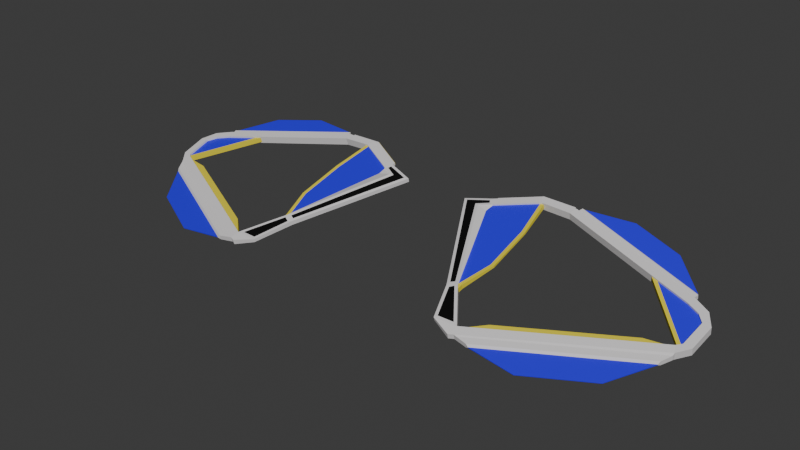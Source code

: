 # Source: wings_stella.blend  (saved by Blender 4.2.66; exported with 4.5.12 LTS)
import bpy
from mathutils import Matrix  # noqa: F401  (used for matrix-valued properties, if any)

bpy.ops.wm.read_factory_settings(use_empty=True)
scene = bpy.context.scene
scene.name = 'c_claidheamohmor'

# ---- collections
col_collection = bpy.data.collections.new('Collection'); scene.collection.children.link(col_collection)
col_stella_wings = bpy.data.collections.new('stella_wings'); scene.collection.children.link(col_stella_wings)

# ---- materials (node trees are filled in below, after node groups)
mat_glow_inner_001 = bpy.data.materials.new('glow_inner.001')
mat_glow_inner_001.diffuse_color = (0.7235, 0.7027, 0.7085, 1.0)
mat_blue_001 = bpy.data.materials.new('blue.001')
mat_c_frying_pan_gold_001 = bpy.data.materials.new('c_frying_pan_gold.001')
mat_black_001 = bpy.data.materials.new('black.001')

# ---- material node trees
mat_blue_001.use_nodes = True; mat_blue_001.node_tree.nodes.clear()
_N = mat_blue_001.node_tree.nodes; _L = mat_blue_001.node_tree.links
n0 = _N.new('ShaderNodeBsdfPrincipled'); n0.name = 'Principled BSDF'; n0.location = (10, 300)
n0.inputs[0].default_value = (0.02518, 0.01153, 0.8001, 1.0)
n1 = _N.new('ShaderNodeOutputMaterial'); n1.name = 'Material Output'; n1.location = (300, 300)
_L.new(n0.outputs[0], n1.inputs[0])
n1.is_active_output = True
mat_c_frying_pan_gold_001.use_nodes = True; mat_c_frying_pan_gold_001.node_tree.nodes.clear()
_N = mat_c_frying_pan_gold_001.node_tree.nodes; _L = mat_c_frying_pan_gold_001.node_tree.links
n0 = _N.new('ShaderNodeBsdfPrincipled'); n0.name = 'Principled BSDF'; n0.location = (10, 300)
n0.inputs[0].default_value = (0.8, 0.6731, 0.03978, 1.0)
n1 = _N.new('ShaderNodeOutputMaterial'); n1.name = 'Material Output'; n1.location = (300, 300)
_L.new(n0.outputs[0], n1.inputs[0])
n1.is_active_output = True
mat_black_001.use_nodes = True; mat_black_001.node_tree.nodes.clear()
_N = mat_black_001.node_tree.nodes; _L = mat_black_001.node_tree.links
n0 = _N.new('ShaderNodeBsdfPrincipled'); n0.name = 'Principled BSDF'; n0.location = (10, 300)
n0.inputs[0].default_value = (0.0, 0.0, 0.0, 1.0)
n1 = _N.new('ShaderNodeOutputMaterial'); n1.name = 'Material Output'; n1.location = (300, 300)
_L.new(n0.outputs[0], n1.inputs[0])
n1.is_active_output = True

# ---- world
world_world = bpy.data.worlds.new('World'); scene.world = world_world
world_world.use_nodes = True; world_world.node_tree.nodes.clear()
_N = world_world.node_tree.nodes; _L = world_world.node_tree.links
n0 = _N.new('ShaderNodeOutputWorld'); n0.name = 'World Output'; n0.location = (300, 300)
n1 = _N.new('ShaderNodeBackground'); n1.name = 'Background'; n1.location = (10, 300)
n1.inputs[0].default_value = (0.05088, 0.05088, 0.05088, 1.0)
_L.new(n1.outputs[0], n0.inputs[0])
n0.is_active_output = True
world_world.color = (0.05088, 0.05088, 0.05088)
world_world.use_sun_shadow = False
world_world.sun_shadow_jitter_overblur = 0.0

# ---- meshes
me_sbxo2014_medic_wintergarb_coat_001 = bpy.data.meshes.new('sbxo2014_medic_wintergarb_coat.001')
me_sbxo2014_medic_wintergarb_coat_001.from_pydata([(-16.49, 61.29, -18.15), (-16.46, 61.06, -17.26), (-21.88, 54.87, -19.15), (-21.81, 55.19, -20.33), (-19.14, 54.63, -19.03), (-19.15, 54.82, -19.76), (-19.41, 67.28, -16.21), (-19.4, 67.19, -15.87), (-52.22, 68.67, -18.98), (-52.32, 68.31, -17.67), (-50.64, 66.07, -18.4), (-50.57, 66.31, -19.27), (-50.17, 68.12, -18.73), (-50.23, 67.89, -17.87), (-22.33, 53.0, -20.82), (-22.39, 52.75, -19.94), (-47.67, 75.56, -16.35), (-47.75, 75.29, -15.38), (-47.91, 76.79, -15.26), (-47.85, 77.0, -16.04), (-50.99, 75.64, -16.94), (-51.09, 75.28, -15.64), (-49.98, 74.41, -16.16), (-49.94, 74.58, -16.79), (-51.16, 73.3, -17.24), (-51.21, 73.12, -16.61), (-52.69, 72.95, -16.41), (-52.59, 73.31, -17.71), (-50.67, 68.29, -17.79), (-50.6, 68.53, -18.65), (-23.71, 53.3, -20.84), (-23.77, 53.05, -19.97), (-10.52, 79.61, -13.68), (-10.48, 79.26, -12.35), (-11.42, 78.66, -12.8), (-11.44, 78.86, -13.53), (-19.23, 75.68, -13.96), (-19.22, 75.59, -13.61), (-17.74, 83.5, -11.48), (-17.78, 83.62, -11.93), (-24.24, 83.81, -12.34), (-24.3, 83.59, -11.57), (-23.61, 82.24, -11.6), (-23.51, 82.61, -12.91), (-50.61, 66.77, -19.38), (-50.71, 66.4, -18.08), (-23.16, 53.4, -20.78), (-23.22, 53.15, -19.89), (-49.55, 64.09, -19.26), (-49.73, 64.43, -18.84), (-49.67, 64.64, -19.61), (-49.54, 64.13, -19.41), (-25.6, 52.98, -21.02), (-26.06, 52.76, -20.78), (-26.07, 52.71, -20.63), (-25.66, 52.77, -20.24), (-45.01, 57.44, -20.8), (-45.0, 57.46, -20.87), (-34.21, 52.23, -21.5), (-34.22, 52.21, -21.43), (-49.67, 67.77, -18.65), (-49.72, 67.6, -18.05), (-50.86, 68.82, -17.78), (-50.81, 68.99, -18.42), (-40.75, 77.63, -15.36), (-40.82, 77.39, -14.51), (-41.26, 77.79, -14.43), (-41.19, 78.03, -15.28), (-45.53, 72.64, -16.19), (-35.68, 78.76, -13.49), (-42.02, 77.02, -14.82), (-45.46, 72.87, -17.05), (-41.97, 77.2, -15.46), (-35.58, 79.13, -14.8), (-50.01, 74.31, -15.82), (-51.24, 73.03, -16.27), (-50.76, 68.75, -18.84), (-51.14, 73.39, -17.58), (-49.91, 74.68, -17.13), (-50.86, 68.39, -17.53), (-47.65, 75.65, -16.69), (-47.72, 75.38, -15.71), (-41.71, 77.02, -14.43), (-41.61, 77.39, -15.74), (-45.41, 73.22, -16.8), (-46.98, 71.46, -16.75), (-46.93, 71.64, -17.38), (-48.16, 70.35, -17.83), (-48.21, 70.18, -17.2), (-50.89, 68.11, -17.99), (-50.85, 68.28, -18.63), (-42.03, 76.39, -15.02), (-41.98, 76.56, -15.66), (-45.46, 73.04, -16.16), (-5.99, 78.67, -13.71), (-6.687, 78.18, -12.99), (-9.321, 77.53, -12.85), (-11.32, 77.32, -14.04), (-17.21, 61.68, -18.23), (-17.17, 61.37, -17.05), (-10.74, 78.8, -12.53), (-18.43, 82.13, -11.36), (-10.77, 79.13, -13.74), (-18.47, 82.48, -12.67), (-9.36, 77.88, -14.17), (-11.29, 77.08, -13.14), (-17.74, 61.65, -17.99), (-17.72, 61.46, -17.25), (-18.17, 82.07, -11.69), (-18.19, 82.27, -12.43), (-20.05, 67.26, -16.2), (-20.04, 67.17, -15.86), (-19.87, 75.65, -13.94), (-19.86, 75.56, -13.6), (-18.38, 61.63, -17.98), (-18.35, 61.43, -17.24), (-18.81, 82.05, -11.68), (-18.83, 82.24, -12.41), (-18.18, 82.31, -11.63), (-18.2, 82.51, -12.36), (-18.82, 82.28, -11.62), (-18.84, 82.48, -12.35), (-17.7, 60.62, -18.27), (-17.68, 60.42, -17.53), (-18.34, 60.59, -18.25), (-18.32, 60.39, -17.52), (-16.89, 60.21, -17.57), (-17.68, 60.51, -17.22), (-11.41, 78.59, -12.51), (-11.13, 80.16, -12.56), (-8.667, 77.77, -12.91), (-5.97, 78.49, -13.05), (-17.72, 60.84, -18.42), (-16.9, 60.42, -18.42), (-11.14, 80.28, -13.01), (-11.45, 78.94, -13.82), (-8.703, 78.06, -14.03), (-6.71, 78.41, -13.89), (-48.09, 77.0, -16.34), (-48.19, 76.64, -15.04), (-23.54, 83.83, -12.12), (-23.58, 83.7, -11.67), (-33.31, 85.93, -11.73), (-33.3, 85.97, -11.84), (-42.18, 83.41, -13.23), (-42.19, 83.38, -13.12), (-48.19, 77.65, -15.04), (-48.01, 78.03, -15.19), (-47.99, 78.11, -15.47), (-48.13, 77.87, -15.82), (-24.52, 84.67, -12.12), (-24.86, 84.77, -11.86), (-24.88, 84.69, -11.57), (-24.58, 84.46, -11.35), (-23.11, 54.71, -19.6), (-17.84, 61.12, -17.03), (-16.26, 60.44, -17.5), (-18.81, 54.13, -19.19), (-23.06, 54.88, -20.2), (-17.88, 61.47, -18.34), (-16.28, 60.64, -18.25), (-18.83, 54.29, -19.79), (-46.59, 66.28, -18.83), (-43.19, 64.63, -19.03), (-39.78, 62.97, -19.23), (-36.37, 61.32, -19.43), (-32.96, 59.67, -19.62), (-29.55, 58.02, -19.82), (-26.14, 56.37, -20.02), (-26.18, 56.2, -19.42), (-29.59, 57.85, -19.23), (-33.0, 59.5, -19.03), (-36.41, 61.16, -18.83), (-39.82, 62.81, -18.63), (-43.23, 64.46, -18.43), (-46.64, 66.11, -18.23), (-22.7, 54.81, -20.58), (-22.8, 54.45, -19.27), (-46.67, 66.01, -17.88), (-50.08, 67.66, -17.68), (-49.98, 68.03, -18.98), (-26.11, 56.47, -20.38), (-46.57, 66.38, -19.18), (-43.16, 64.72, -19.38), (-39.75, 63.07, -19.58), (-36.34, 61.42, -19.78), (-32.93, 59.77, -19.98), (-29.52, 58.12, -20.18), (-26.21, 56.1, -19.07), (-29.62, 57.75, -18.87), (-33.03, 59.41, -18.67), (-36.44, 61.06, -18.47), (-39.85, 62.71, -18.27), (-43.26, 64.36, -18.07), (-45.49, 66.98, -18.46), (-45.52, 66.86, -18.03), (-26.27, 57.53, -19.15), (-26.24, 57.65, -19.58), (-43.26, 65.9, -18.59), (-40.8, 64.7, -18.73), (-38.33, 63.51, -18.88), (-35.86, 62.31, -19.02), (-33.4, 61.12, -19.17), (-30.93, 59.92, -19.31), (-28.46, 58.73, -19.45), (-28.5, 58.61, -19.02), (-30.96, 59.8, -18.88), (-33.43, 61.0, -18.73), (-35.9, 62.19, -18.59), (-38.36, 63.39, -18.45), (-40.83, 64.58, -18.3), (-43.3, 65.78, -18.16), (-10.72, 79.84, -12.2), (-17.74, 83.39, -11.04), (-17.78, 83.74, -12.36), (-10.76, 80.19, -13.51), (-23.96, 83.96, -12.57), (-24.05, 83.6, -11.26), (-9.554, 79.68, -13.07), (-8.347, 79.17, -12.62), (-17.65, 84.31, -11.38), (-17.56, 84.18, -11.3), (-17.45, 84.26, -11.4), (-17.67, 84.37, -11.63), (-17.47, 84.32, -11.64), (-17.6, 84.3, -11.76), (-11.02, 81.01, -12.45), (-10.95, 80.83, -12.39), (-11.03, 81.07, -12.7), (-10.96, 80.95, -12.84), (-23.24, 84.57, -11.82), (-23.36, 84.5, -11.95), (-23.39, 84.37, -11.5), (-23.25, 84.5, -11.57)], [], [(160, 156, 157, 161), (155, 159, 176, 177), (161, 157, 15, 14), (176, 46, 44, 180, 182, 183, 184, 185, 186, 187, 181), (132, 133, 5, 3), (11, 30, 52, 50), (157, 177, 47, 15), (47, 177, 188, 189, 190, 191, 192, 193, 178, 179, 45), (180, 44, 8, 76), (15, 47, 46, 14), (126, 127, 2, 4), (61, 175, 211, 195), (176, 161, 14, 46), (213, 101, 128, 212), (38, 129, 227, 221), (217, 42, 101, 213), (134, 39, 225, 229), (21, 74, 17, 139), (26, 75, 74, 21), (27, 26, 21, 20), (72, 70, 91, 92), (8, 9, 26, 27), (24, 23, 86, 87), (77, 27, 20, 78), (76, 8, 27, 77), (29, 28, 66, 67), (9, 79, 75, 26), (45, 179, 79, 9), (44, 45, 9, 8), (80, 138, 216, 43, 73, 83), (43, 216, 214, 103), (78, 20, 138, 80), (42, 43, 103, 101), (103, 214, 215, 135), (139, 17, 82, 69, 42, 217), (41, 40, 150, 153), (23, 16, 84, 86), (20, 21, 139, 138), (16, 72, 92, 84), (11, 10, 45, 44), (30, 11, 44, 46), (10, 31, 47, 45), (31, 30, 46, 47), (31, 10, 49, 55), (48, 51, 57, 56), (30, 31, 55, 52), (51, 48, 49, 50), (50, 52, 53, 51), (55, 49, 48, 54), (52, 55, 54, 53), (10, 11, 50, 49), (58, 59, 56, 57), (51, 53, 58, 57), (53, 54, 59, 58), (54, 48, 56, 59), (53, 54, 48, 51), (12, 13, 179, 180), (13, 28, 79, 179), (28, 29, 76, 79), (29, 12, 180, 76), (65, 64, 67, 66), (13, 12, 71, 68), (12, 29, 67, 64, 71), (28, 13, 68, 65, 66), (82, 83, 73, 69), (69, 73, 43, 42), (68, 71, 64, 65), (25, 22, 74, 75), (24, 63, 76, 77), (23, 24, 77, 78), (62, 25, 75, 79), (63, 62, 79, 76), (16, 23, 78, 80), (22, 81, 17, 74), (81, 70, 82, 17), (72, 16, 80, 83), (70, 72, 83, 82), (88, 87, 86, 85), (89, 90, 87, 88), (93, 84, 92, 91), (85, 86, 84, 93), (81, 22, 85, 93), (25, 62, 89, 88), (22, 25, 88, 85), (70, 81, 93, 91), (62, 63, 90, 89), (63, 24, 87, 90), (63, 24, 25, 62), (22, 25, 24, 23), (16, 81, 22, 23), (72, 70, 81, 16), (33, 100, 130, 95), (215, 218, 219, 131, 94), (102, 32, 137, 136), (95, 130, 99, 1), (155, 159, 160, 156), (94, 131, 156, 160), (97, 106, 6, 36, 109, 35), (136, 137, 0, 98), (107, 106, 159, 155), (108, 34, 128, 101), (35, 109, 103, 135), (109, 108, 101, 103), (97, 35, 135, 104), (34, 105, 96, 128), (106, 97, 104, 159), (105, 107, 155, 96), (36, 6, 110, 112), (116, 108, 118, 120), (105, 34, 108, 37, 7, 107), (7, 37, 113, 111), (107, 105, 97, 106), (35, 97, 105, 34), (34, 108, 109, 35), (111, 110, 114, 115), (112, 113, 116, 117), (111, 113, 112, 110), (37, 108, 116, 113), (107, 7, 111, 115), (109, 36, 112, 117), (115, 114, 124, 125), (6, 106, 114, 110), (118, 119, 121, 120), (108, 109, 119, 118), (117, 116, 120, 121), (109, 117, 121, 119), (122, 123, 125, 124), (107, 115, 125, 123), (106, 107, 123, 122), (114, 106, 122, 124), (106, 6, 7, 107), (7, 6, 36, 37), (36, 109, 108, 37), (1, 99, 155, 156), (100, 33, 212, 128), (130, 100, 128, 96), (33, 95, 131, 219, 212), (99, 130, 96, 155), (95, 1, 156, 131), (98, 0, 160, 159), (32, 102, 135, 215), (102, 136, 104, 135), (137, 32, 215, 94), (0, 137, 94, 160), (136, 98, 159, 104), (18, 19, 138, 139), (40, 41, 217, 216), (41, 18, 139, 217), (19, 40, 216, 138), (18, 41, 153, 146), (144, 145, 142, 143), (40, 19, 149, 150), (151, 148, 144, 143), (149, 146, 147, 148), (151, 152, 153, 150), (146, 153, 152, 147), (150, 149, 148, 151), (19, 18, 146, 149), (147, 152, 142, 145), (152, 151, 143, 142), (148, 147, 145, 144), (152, 151, 148, 147), (2, 127, 155, 177), (126, 4, 157, 156), (4, 2, 177, 157), (127, 126, 156, 155), (132, 3, 176, 159), (133, 132, 159, 160), (5, 133, 160, 161), (3, 5, 161, 176), (166, 165, 201, 202), (173, 172, 208, 209), (154, 158, 197, 196), (165, 164, 200, 201), (172, 171, 207, 208), (164, 163, 199, 200), (171, 170, 206, 207), (158, 154, 177, 176), (175, 61, 179, 178), (61, 60, 180, 179), (168, 158, 176, 181), (60, 162, 182, 180), (162, 163, 183, 182), (163, 164, 184, 183), (164, 165, 185, 184), (165, 166, 186, 185), (166, 167, 187, 186), (167, 168, 181, 187), (154, 169, 188, 177), (169, 170, 189, 188), (170, 171, 190, 189), (171, 172, 191, 190), (172, 173, 192, 191), (173, 174, 193, 192), (174, 175, 178, 193), (196, 197, 204, 205), (205, 204, 203, 206), (206, 203, 202, 207), (207, 202, 201, 208), (208, 201, 200, 209), (209, 200, 199, 210), (210, 199, 198, 211), (211, 198, 194, 195), (174, 173, 209, 210), (167, 166, 202, 203), (60, 61, 195, 194), (175, 174, 210, 211), (168, 167, 203, 204), (158, 168, 204, 197), (169, 154, 196, 205), (162, 60, 194, 198), (170, 169, 205, 206), (163, 162, 198, 199), (129, 38, 213, 212), (39, 134, 215, 214), (134, 129, 212, 215), (141, 140, 216, 217), (140, 39, 214, 216), (38, 141, 217, 213), (141, 38, 221, 232), (224, 222, 226, 228), (39, 140, 231, 225), (129, 134, 229, 227), (140, 141, 232, 231), (220, 221, 222), (223, 224, 225), (223, 220, 222, 224), (226, 222, 221, 227), (224, 228, 229, 225), (228, 226, 227, 229), (231, 232, 233, 230), (230, 223, 225, 231), (232, 221, 220, 233), (230, 233, 220, 223), (219, 218, 212), (212, 218, 215)])
me_sbxo2014_medic_wintergarb_coat_001.polygons.foreach_set('material_index', [0, 0, 0, 0, 3, 0, 0, 0, 0, 0, 3, 2, 0, 0, 0, 0, 0, 0, 0, 0, 1, 0, 1, 0, 0, 2, 0, 0, 0, 0, 0, 0, 0, 0, 0, 0, 1, 0, 1, 0, 0, 0, 0, 0, 1, 0, 0, 0, 0, 0, 0, 1, 1, 1, 1, 2, 0, 0, 0, 0, 2, 2, 2, 2, 0, 0, 2, 0, 0, 0, 0, 0, 0, 0, 0, 0, 0, 1, 1, 1, 1, 1, 1, 1, 1, 1, 1, 2, 2, 2, 2, 3, 0, 3, 3, 0, 0, 1, 3, 0, 0, 0, 0, 0, 0, 0, 0, 2, 2, 1, 2, 2, 2, 2, 2, 2, 2, 2, 2, 2, 2, 2, 2, 2, 2, 2, 2, 2, 2, 2, 2, 2, 2, 0, 0, 0, 0, 0, 0, 0, 0, 0, 0, 0, 0, 0, 3, 0, 0, 0, 1, 0, 1, 0, 0, 0, 0, 0, 1, 1, 1, 2, 0, 0, 0, 0, 0, 0, 0, 0, 2, 2, 2, 2, 2, 2, 2, 0, 0, 0, 0, 0, 0, 0, 0, 0, 0, 0, 0, 0, 0, 0, 0, 0, 0, 2, 2, 2, 2, 2, 2, 2, 2, 2, 2, 2, 2, 2, 2, 2, 2, 2, 2, 3, 3, 3, 3, 3, 3, 0, 2, 0, 0, 0, 2, 2, 2, 2, 2, 2, 2, 2, 2, 2, 0, 3])
_uv = me_sbxo2014_medic_wintergarb_coat_001.uv_layers.new(name='Float2')
_uv.uv.foreach_set('vector', [-1.03, 1.185, -0.9365, 1.203, -1.104, 1.878, -1.179, 1.863, -0.8893, -0.4677, -1.054, -0.4371, -1.313, -1.261, -1.152, -1.303, -1.27, 2.262, -1.194, 2.276, -1.328, 2.646, -1.438, 2.617, -2.196, 1.455, -2.251, 1.626, -5.68, 0.02486, -5.6, -0.1345, -5.175, 0.06419, -4.749, 0.2629, -4.324, 0.4616, -3.898, 0.6603, -3.473, 0.859, -3.047, 1.058, -2.622, 1.256, -1.532, 0.8036, -1.45, 0.841, -1.715, 1.442, -2.008, 1.43, -0.3623, 3.487, -8.72, 2.55, -7.925, 2.54, -0.4328, 3.381, 2.757, 1.565, 3.168, 1.513, 3.21, 1.681, 3.124, 1.733, 3.272, 1.692, 3.217, 1.521, 3.642, 1.323, 4.068, 1.124, 4.493, 0.9252, 4.919, 0.7265, 5.345, 0.5278, 5.77, 0.3291, 6.196, 0.1304, 6.621, -0.06826, 6.7, 0.0911, -5.6, -0.1345, -5.68, 0.02486, -5.88, -0.2097, -5.698, -0.2234, -9.562, 1.829, -9.252, 1.886, -9.937, 1.963, -10.25, 1.907, 2.46, 0.9014, 2.538, 0.865, 3.026, 1.493, 2.729, 1.502, -0.9898, -1.873, -1.024, -1.873, -1.056, -1.873, -1.031, -1.873, -2.146, 1.446, -1.742, 1.499, -2.101, 1.666, -2.186, 1.614, 2.555, -2.111, 2.641, -1.955, 1.764, -1.506, 1.679, -1.662, 19.48, 4.973, 19.39, 5.263, 19.38, 5.258, 19.47, 4.967, 3.242, -2.112, 3.198, -1.946, 2.631, -1.955, 2.551, -2.113, 19.03, 5.3, 19.12, 5.008, 19.11, 5.002, 19.02, 5.294, 6.747, -1.02, 6.612, -0.9015, 6.329, -1.029, 6.384, -1.198, 6.947, -0.724, 6.765, -0.7378, 6.612, -0.9015, 6.747, -1.02, 6.721, 4.021, 7.673, 3.899, 8.698, 3.929, 7.746, 4.051, -0.3623, -1.873, -0.2829, -1.873, -0.2824, -1.873, -0.3618, -1.873, 1.852, 3.855, 2.798, 3.73, 4.68, 3.798, 3.735, 3.924, -0.6472, -1.873, -0.5941, -1.873, -0.5998, -1.873, -0.653, -1.873, -5.744, -0.804, -5.926, -0.7902, -5.726, -1.086, -5.591, -0.9677, -5.698, -0.2234, -5.88, -0.2097, -5.926, -0.7903, -5.744, -0.8041, -1.156, -1.873, -1.048, -1.873, -1.048, -1.873, -1.156, -1.873, 6.901, -0.1434, 6.719, -0.1572, 6.765, -0.7378, 6.947, -0.724, 6.7, 0.0911, 6.621, -0.06825, 6.719, -0.1572, 6.901, -0.1434, -0.9372, 3.482, 0.03261, 3.358, 0.964, 3.438, -0.005813, 3.561, -5.308, -1.095, -5.364, -1.264, -2.348, -2.194, -2.293, -2.025, -3.8, -1.56, -4.554, -1.328, -2.18, -2.01, -2.223, -2.176, -1.55, -2.175, -1.63, -2.018, -5.591, -0.9677, -5.726, -1.086, -5.364, -1.264, -5.308, -1.095, 0.1545, -1.873, -0.01012, -1.873, -0.01881, -1.873, 0.1451, -1.873, -1.646, -2.02, -1.56, -2.176, -0.6837, -1.726, -0.7694, -1.57, 6.384, -1.198, 6.329, -1.029, 5.575, -1.261, 4.821, -1.494, 3.313, -1.959, 3.368, -2.128, 17.53, 4.612, 16.94, 4.681, 16.94, 4.681, 17.53, 4.612, -0.5092, -1.873, -0.4609, -1.873, -0.4404, -1.873, -0.481, -1.873, 9.524, 4.123, 10.5, 4.005, 11.39, 4.059, 10.41, 4.177, -0.4553, -1.873, -0.3623, -1.873, -0.3656, -1.873, -0.4329, -1.873, -0.3623, 3.487, 0.2637, 3.389, 0.4872, 3.371, -0.4575, 3.519, -8.72, 2.55, -0.3623, 3.487, -0.4575, 3.519, -8.958, 2.554, 0.2637, 3.389, -8.099, 2.45, -8.112, 2.417, 0.4872, 3.371, -8.099, 2.45, -8.72, 2.55, -8.811, 2.542, -8.174, 2.439, -8.099, 2.45, 0.2637, 3.389, -0.5337, 3.397, -8.026, 2.556, -0.2824, 3.397, -0.3905, 3.414, -0.6303, 3.38, -0.5807, 3.372, -8.72, 2.55, -8.099, 2.45, -7.984, 2.471, -8.542, 2.561, -0.3905, 3.414, -0.2824, 3.397, -0.01395, 3.367, -0.575, 3.454, -0.4284, 3.381, -7.921, 2.54, -7.726, 2.533, -0.4154, 3.354, -8.03, 2.557, -0.5381, 3.398, -0.7336, 3.404, -8.043, 2.584, -8.443, 2.572, -7.886, 2.482, -8.069, 2.523, -8.176, 2.541, 0.2637, 3.389, -0.3623, 3.487, -0.4763, 3.466, 0.08477, 3.378, -5.933, 2.784, -5.884, 2.776, -2.526, 3.153, -2.575, 3.161, -0.4154, 3.354, -7.726, 2.533, -5.085, 2.649, -1.725, 3.027, -8.176, 2.541, -8.069, 2.523, -7.828, 2.558, -7.878, 2.566, -8.043, 2.584, -0.7336, 3.404, -3.376, 3.288, -6.732, 2.912, 0.0, 0.0, 0.0, 0.0, 0.0, 0.0, 0.0, 0.0, -1.167, -1.873, -1.06, -1.873, -1.036, -1.873, -1.201, -1.873, -1.06, -1.873, -1.048, -1.873, -1.014, -1.873, -1.036, -1.873, -1.048, -1.873, -1.156, -1.873, -1.18, -1.873, -1.014, -1.873, -1.156, -1.873, -1.167, -1.873, -1.201, -1.873, -1.18, -1.873, -1.06, -1.873, -1.167, -1.873, -1.156, -1.873, -1.048, -1.873, -1.06, -1.873, -1.167, -1.873, -1.167, -1.873, -1.06, -1.873, -1.167, -1.873, -1.156, -1.873, -1.156, -1.873, -1.167, -1.873, -1.167, -1.873, -1.048, -1.873, -1.06, -1.873, -1.06, -1.873, -1.06, -1.873, -1.048, -1.873, -0.2356, -1.873, -0.3987, -1.873, -0.3003, -1.873, -0.1372, -1.873, -0.1372, -1.873, -0.3003, -1.873, -0.1035, -1.873, 0.05965, -1.873, -1.06, -1.873, -1.167, -1.873, -1.167, -1.873, -1.06, -1.873, -0.5684, -1.873, -0.5152, -1.873, -0.4737, -1.873, -0.5268, -1.873, -0.9541, -1.873, -1.106, -1.873, -1.16, -1.873, -0.996, -1.873, -0.5941, -1.873, -0.6472, -1.873, -0.6888, -1.873, -0.6356, -1.873, -1.026, -1.873, -0.8746, -1.873, -0.8327, -1.873, -0.9962, -1.873, -1.106, -1.873, -1.026, -1.873, -0.9962, -1.873, -1.16, -1.873, -0.4609, -1.873, -0.5092, -1.873, -0.551, -1.873, -0.5026, -1.873, -0.43, -1.873, -0.3817, -1.873, -0.3399, -1.873, -0.3883, -1.873, -0.3759, -1.873, -0.2829, -1.873, -0.2356, -1.873, -0.334, -1.873, -0.3623, -1.873, -0.4553, -1.873, -0.4972, -1.873, -0.3987, -1.873, -0.2829, -1.873, -0.3623, -1.873, -0.3987, -1.873, -0.2356, -1.873, -0.5741, -1.873, -0.653, -1.873, -0.5998, -1.873, -0.521, -1.873, -1.061, -1.873, -1.14, -1.873, -1.063, -1.873, -0.9838, -1.873, -0.35, -1.873, -0.4294, -1.873, -0.3739, -1.873, -0.2945, -1.873, -0.4018, -1.873, -0.481, -1.873, -0.4359, -1.873, -0.3566, -1.873, -0.3817, -1.873, -0.43, -1.873, -0.4018, -1.873, -0.3612, -1.873, -0.8746, -1.873, -1.026, -1.873, -1.051, -1.873, -0.9838, -1.873, -0.5152, -1.873, -0.5684, -1.873, -0.5741, -1.873, -0.521, -1.873, -0.2829, -1.873, -0.3759, -1.873, -0.3535, -1.873, -0.2862, -1.873, -1.026, -1.873, -1.106, -1.873, -1.117, -1.873, -1.038, -1.873, -1.106, -1.873, -0.9541, -1.873, -1.063, -1.873, -1.131, -1.873, 0.0, 0.0, 0.0, 0.0, 0.0, 0.0, 0.0, 0.0, 0.0, 0.0, 0.0, 0.0, 0.0, 0.0, 0.0, 0.0, 0.0, 0.0, 0.0, 0.0, 0.0, 0.0, 0.0, 0.0, 0.0, 0.0, 0.0, 0.0, 0.0, 0.0, 0.0, 0.0, 1.653, -1.593, 1.683, -1.533, 1.425, -1.377, 1.235, -1.493, 18.68, 5.352, 19.12, 5.346, 19.57, 5.341, 19.41, 5.436, 18.89, 5.488, -0.6879, -1.598, -0.6581, -1.658, -0.2398, -1.557, -0.4304, -1.442, 1.193, -1.362, 1.425, -1.377, 2.507, 0.5214, 2.41, 0.5701, -0.1115, -1.873, -0.2752, -1.873, -0.2732, -1.873, -0.18, -1.873, 23.03, 6.849, 24.0, 7.02, -226.2, -87.87, -227.1, -87.95, 0.0, 0.0, 0.0, 0.0, 0.0, 0.0, 0.0, 0.0, 0.0, 0.0, 0.0, 0.0, -0.4304, -1.442, -0.198, -1.427, -1.413, 0.5064, -1.512, 0.4569, -0.1541, -1.873, -0.2456, -1.873, -0.2818, -1.873, -0.1181, -1.873, 0.06216, -1.873, -0.09792, -1.873, -0.06184, -1.873, 0.1045, -1.873, -0.1894, -1.873, -0.02931, -1.873, -0.05911, -1.873, -0.2255, -1.873, -0.02931, -1.873, 0.06216, -1.873, 0.1045, -1.873, -0.05911, -1.873, -0.2875, -1.873, -0.1894, -1.873, -0.2255, -1.873, -0.275, -1.873, -0.09792, -1.873, -0.03285, -1.873, -0.1114, -1.873, -0.06184, -1.873, -0.2456, -1.873, -0.3409, -1.873, -0.275, -1.873, -0.2818, -1.873, -0.04576, -1.873, -0.1541, -1.873, -0.1181, -1.873, -0.1114, -1.873, 0.0, 0.0, 0.0, 0.0, 0.0, 0.0, 0.0, 0.0, 0.0, 0.0, 0.0, 0.0, 0.0, 0.0, 0.0, 0.0, 0.0, 0.0, 0.0, 0.0, 0.0, 0.0, 0.0, 0.0, 0.0, 0.0, 0.0, 0.0, 0.0, 0.0, 0.0, 0.0, 0.0, 0.0, 0.0, 0.0, 0.0, 0.0, 0.0, 0.0, 0.0, 0.0, 0.0, 0.0, 0.0, 0.0, 0.0, 0.0, 0.0, 0.0, 0.0, 0.0, 0.0, 0.0, 0.0, 0.0, 0.0, 0.0, 0.0, 0.0, -0.1768, -1.873, -0.2193, -1.873, -0.2456, -1.873, -0.1541, -1.873, -0.006644, -1.873, 0.03591, -1.873, 0.06216, -1.873, -0.02931, -1.873, -0.1776, -1.873, 0.03506, -1.873, -0.007498, -1.873, -0.2202, -1.873, 0.0, 0.0, 0.0, 0.0, 0.0, 0.0, 0.0, 0.0, 0.0, 0.0, 0.0, 0.0, 0.0, 0.0, 0.0, 0.0, 0.0, 0.0, 0.0, 0.0, 0.0, 0.0, 0.0, 0.0, -0.1541, -1.873, -0.2456, -1.873, -0.2456, -1.873, -0.1541, -1.873, 0.0, 0.0, 0.0, 0.0, 0.0, 0.0, 0.0, 0.0, 0.06216, -1.873, -0.02931, -1.873, -0.0177, -1.873, 0.07377, -1.873, 0.0, 0.0, 0.0, 0.0, 0.0, 0.0, 0.0, 0.0, -0.02931, -1.873, 0.06216, -1.873, 0.06216, -1.873, -0.02931, -1.873, 0.0, 0.0, 0.0, 0.0, 0.0, 0.0, 0.0, 0.0, -0.2456, -1.873, -0.1541, -1.873, -0.1541, -1.873, -0.2456, -1.873, 0.0, 0.0, 0.0, 0.0, 0.0, 0.0, 0.0, 0.0, 0.0, 0.0, 0.0, 0.0, 0.0, 0.0, 0.0, 0.0, 0.0, 0.0, 0.0, 0.0, 0.0, 0.0, 0.0, 0.0, 0.0, 0.0, 0.0, 0.0, 0.0, 0.0, 0.0, 0.0, 0.0, 0.0, 0.0, 0.0, 0.0, 0.0, 0.0, 0.0, 0.0, 0.0, 0.0, 0.0, 0.0, 0.0, 0.0, 0.0, 2.41, 0.5701, 2.507, 0.5214, 2.596, 0.5413, 2.38, 0.6485, 1.683, -1.533, 1.653, -1.593, 1.679, -1.662, 1.764, -1.506, 1.425, -1.377, 1.683, -1.533, 1.764, -1.506, 1.504, -1.372, 1.653, -1.593, 1.235, -1.493, 1.163, -1.543, 1.421, -1.603, 1.679, -1.662, 2.507, 0.5214, 1.425, -1.377, 1.504, -1.372, 2.596, 0.5413, 1.193, -1.362, 2.41, 0.5701, 2.38, 0.6485, 1.107, -1.375, -1.512, 0.4569, -1.413, 0.5064, -1.383, 0.5846, -1.601, 0.4769, -0.6581, -1.658, -0.6879, -1.598, -0.7694, -1.57, -0.6837, -1.726, -0.6879, -1.598, -0.4304, -1.442, -0.5085, -1.436, -0.7694, -1.57, -0.2398, -1.557, -0.6581, -1.658, -0.6837, -1.726, -0.1684, -1.608, -1.413, 0.5064, -0.198, -1.427, -0.1121, -1.44, -1.383, 0.5846, -0.4304, -1.442, -1.512, 0.4569, -1.601, 0.4769, -0.5085, -1.436, 11.55, 4.125, 10.96, 4.194, 10.69, 4.212, 11.68, 4.096, 16.94, 4.681, 17.53, 4.612, 17.8, 4.594, 16.81, 4.71, 17.53, 4.612, 11.55, 4.125, 11.68, 4.096, 17.8, 4.594, 10.96, 4.194, 16.94, 4.681, 16.81, 4.71, 10.69, 4.212, 11.55, 4.125, 17.53, 4.612, 17.53, 4.612, 11.55, 4.125, 13.19, 4.293, 13.28, 4.284, 15.53, 4.467, 15.44, 4.477, 16.94, 4.681, 10.96, 4.194, 10.96, 4.194, 16.94, 4.681, 17.07, 4.654, 11.21, 4.177, 14.29, 4.165, 16.54, 4.348, 10.96, 4.194, 11.55, 4.125, 11.42, 4.152, 11.21, 4.177, 17.07, 4.654, 17.28, 4.629, 17.53, 4.612, 16.94, 4.681, 11.55, 4.125, 17.53, 4.612, 17.28, 4.629, 11.42, 4.152, 16.94, 4.681, 10.96, 4.194, 11.21, 4.177, 17.07, 4.654, 10.96, 4.194, 11.55, 4.125, 11.55, 4.125, 10.96, 4.194, 11.42, 4.152, 17.28, 4.629, 14.11, 4.634, 11.86, 4.451, 17.28, 4.629, 17.07, 4.654, 16.66, 4.575, 16.74, 4.566, 11.21, 4.177, 11.42, 4.152, 12.13, 4.191, 12.05, 4.2, 0.0, 0.0, 0.0, 0.0, 0.0, 0.0, 0.0, 0.0, 3.026, 1.493, 2.538, 0.865, 2.548, 0.8005, 3.128, 1.542, 2.46, 0.9014, 2.729, 1.502, 2.696, 1.554, 2.394, 0.8734, 2.729, 1.502, 3.026, 1.493, 3.128, 1.542, 2.696, 1.554, 2.538, 0.865, 2.46, 0.9014, 2.394, 0.8734, 2.548, 0.8005, -1.532, 0.8036, -2.008, 1.43, -2.108, 1.478, -1.545, 0.739, -1.45, 0.841, -1.532, 0.8036, -1.545, 0.739, -1.383, 0.8128, -1.715, 1.442, -1.45, 0.841, -1.383, 0.8128, -1.682, 1.494, -2.008, 1.43, -1.715, 1.442, -1.682, 1.494, -2.108, 1.478, -1.253, -1.873, -1.215, -1.873, -1.215, -1.873, -1.243, -1.873, -1.101, -1.873, -1.139, -1.873, -1.139, -1.873, -1.112, -1.873, -1.289, -1.873, -1.365, -1.873, -1.354, -1.873, -1.3, -1.873, -1.215, -1.873, -1.177, -1.873, -1.187, -1.873, -1.215, -1.873, -1.139, -1.873, -1.178, -1.873, -1.167, -1.873, -1.139, -1.873, -1.177, -1.873, -1.138, -1.873, -1.16, -1.873, -1.187, -1.873, -1.178, -1.873, -1.216, -1.873, -1.195, -1.873, -1.167, -1.873, -1.365, -1.873, -1.289, -1.873, -1.248, -1.873, -1.413, -1.873, -1.024, -1.873, -0.9898, -1.873, -0.9413, -1.873, -0.9796, -1.873, -0.9898, -1.873, -1.065, -1.873, -1.107, -1.873, -0.9413, -1.873, -1.33, -1.873, -1.365, -1.873, -1.413, -1.873, -1.375, -1.873, -1.065, -1.873, -1.1, -1.873, -1.145, -1.873, -1.107, -1.873, -1.1, -1.873, -1.138, -1.873, -1.183, -1.873, -1.145, -1.873, -1.138, -1.873, -1.177, -1.873, -1.222, -1.873, -1.183, -1.873, -1.177, -1.873, -1.215, -1.873, -1.26, -1.873, -1.222, -1.873, -1.215, -1.873, -1.253, -1.873, -1.298, -1.873, -1.26, -1.873, -1.253, -1.873, -1.292, -1.873, -1.337, -1.873, -1.298, -1.873, -1.292, -1.873, -1.33, -1.873, -1.375, -1.873, -1.337, -1.873, -1.289, -1.873, -1.254, -1.873, -1.21, -1.873, -1.248, -1.873, -1.254, -1.873, -1.216, -1.873, -1.171, -1.873, -1.21, -1.873, -1.216, -1.873, -1.178, -1.873, -1.133, -1.873, -1.171, -1.873, -1.178, -1.873, -1.139, -1.873, -1.095, -1.873, -1.133, -1.873, -1.139, -1.873, -1.101, -1.873, -1.056, -1.873, -1.095, -1.873, -1.101, -1.873, -1.063, -1.873, -1.018, -1.873, -1.056, -1.873, -1.063, -1.873, -1.024, -1.873, -0.9796, -1.873, -1.018, -1.873, -1.258, -1.873, -1.313, -1.873, -1.288, -1.873, -1.233, -1.873, -1.233, -1.873, -1.288, -1.873, -1.26, -1.873, -1.205, -1.873, -1.205, -1.873, -1.26, -1.873, -1.232, -1.873, -1.178, -1.873, -1.178, -1.873, -1.232, -1.873, -1.205, -1.873, -1.15, -1.873, -1.15, -1.873, -1.205, -1.873, -1.177, -1.873, -1.122, -1.873, -1.122, -1.873, -1.177, -1.873, -1.149, -1.873, -1.094, -1.873, -1.094, -1.873, -1.149, -1.873, -1.121, -1.873, -1.067, -1.873, -1.067, -1.873, -1.121, -1.873, -1.096, -1.873, -1.042, -1.873, -1.063, -1.873, -1.101, -1.873, -1.112, -1.873, -1.084, -1.873, -1.292, -1.873, -1.253, -1.873, -1.243, -1.873, -1.271, -1.873, -1.065, -1.873, -0.9898, -1.873, -1.0, -1.873, -1.055, -1.873, -1.024, -1.873, -1.063, -1.873, -1.084, -1.873, -1.056, -1.873, -1.33, -1.873, -1.292, -1.873, -1.271, -1.873, -1.298, -1.873, -1.365, -1.873, -1.33, -1.873, -1.298, -1.873, -1.323, -1.873, -1.254, -1.873, -1.289, -1.873, -1.248, -1.873, -1.223, -1.873, -1.1, -1.873, -1.065, -1.873, -1.107, -1.873, -1.132, -1.873, -1.216, -1.873, -1.254, -1.873, -1.223, -1.873, -1.195, -1.873, -1.138, -1.873, -1.1, -1.873, -1.132, -1.873, -1.16, -1.873, 19.39, 5.263, 19.48, 4.973, 19.82, 4.937, 19.72, 5.246, 19.12, 5.008, 19.03, 5.3, 18.68, 5.352, 18.78, 5.043, 19.03, 5.3, 19.39, 5.263, 19.72, 5.246, 18.68, 5.352, 18.59, 4.68, 18.24, 4.718, 17.85, 4.743, 18.87, 4.63, 18.24, 4.718, 18.89, 4.881, 18.55, 4.917, 17.85, 4.743, 19.24, 4.845, 18.59, 4.68, 18.87, 4.63, 19.58, 4.809, 18.59, 4.68, 19.24, 4.845, 19.25, 4.851, 18.59, 4.686, 19.21, 4.996, 19.41, 4.976, 19.32, 5.259, 19.12, 5.279, 18.89, 4.881, 18.24, 4.718, 18.24, 4.724, 18.89, 4.887, 19.39, 5.263, 19.03, 5.3, 19.03, 5.293, 19.38, 5.257, 18.24, 4.718, 18.59, 4.68, 18.59, 4.686, 18.24, 4.725, 19.24, 4.848, 19.25, 4.851, 19.25, 4.852, 18.88, 4.885, 18.89, 4.888, 18.89, 4.887, 19.2, 4.993, 19.4, 4.973, 19.41, 4.976, 19.21, 4.996, 19.38, 5.253, 19.47, 4.97, 19.47, 4.967, 19.38, 5.258, 19.11, 5.006, 19.02, 5.289, 19.02, 5.294, 19.11, 5.002, 19.11, 5.284, 19.3, 5.264, 19.38, 5.257, 19.03, 5.293, 18.24, 4.725, 18.59, 4.686, 18.51, 4.696, 18.31, 4.718, 18.25, 4.728, 18.88, 4.885, 18.89, 4.887, 18.24, 4.724, 18.59, 4.686, 19.25, 4.851, 19.24, 4.848, 18.61, 4.69, 18.33, 4.72, 18.52, 4.699, 19.15, 4.857, 18.96, 4.877, 19.57, 5.341, 19.12, 5.346, 19.72, 5.246, 19.72, 5.246, 19.12, 5.346, 18.68, 5.352])
me_sbxo2014_medic_wintergarb_coat_001.materials.append(mat_glow_inner_001)
me_sbxo2014_medic_wintergarb_coat_001.materials.append(mat_blue_001)
me_sbxo2014_medic_wintergarb_coat_001.materials.append(mat_c_frying_pan_gold_001)
me_sbxo2014_medic_wintergarb_coat_001.materials.append(mat_black_001)
me_sbxo2014_medic_wintergarb_coat_001.update()
me_sbxo2014_medic_wintergarb_coat_001.normals_split_custom_set([tuple(v) for v in zip(*[iter([0.9007, -0.4127, -0.1357, 0.9007, -0.4123, -0.1373, 0.9007, -0.4124, -0.1367, 0.9007, -0.4126, -0.1362, -0.7572, 0.6346, 0.1549, -0.7571, 0.6346, 0.1549, -0.7572, 0.6346, 0.1545, -0.7571, 0.6347, 0.1546, 0.3924, -0.8905, -0.2302, 0.3924, -0.8905, -0.2302, 0.3924, -0.8905, -0.2302, 0.3924, -0.8905, -0.2302, 0.04434, 0.2012, -0.9785, 0.04434, 0.2012, -0.9785, 0.04434, 0.2012, -0.9785, 0.04434, 0.2012, -0.9785, 0.04434, 0.2012, -0.9785, 0.04434, 0.2012, -0.9785, 0.04434, 0.2012, -0.9785, 0.04434, 0.2012, -0.9785, 0.04434, 0.2012, -0.9785, 0.04434, 0.2012, -0.9785, 0.04434, 0.2012, -0.9785, 0.1981, 0.1605, -0.967, 0.1979, 0.1606, -0.967, 0.1979, 0.1605, -0.967, 0.1979, 0.1606, -0.967, 0.05553, 0.2316, -0.9712, 0.05553, 0.2316, -0.9712, 0.05553, 0.2316, -0.9712, 0.05553, 0.2316, -0.9712, -0.06329, -0.3787, 0.9233, -0.06329, -0.3787, 0.9233, -0.06329, -0.3787, 0.9233, -0.06329, -0.3787, 0.9233, -0.102, -0.3317, 0.9378, -0.102, -0.3317, 0.9378, -0.102, -0.3317, 0.9378, -0.102, -0.3317, 0.9378, -0.102, -0.3317, 0.9378, -0.102, -0.3317, 0.9378, -0.102, -0.3317, 0.9378, -0.102, -0.3317, 0.9378, -0.102, -0.3317, 0.9378, -0.102, -0.3317, 0.9378, -0.102, -0.3317, 0.9378, 0.07337, 0.2672, -0.9608, 0.07337, 0.2672, -0.9608, 0.07337, 0.2672, -0.9608, 0.07337, 0.2672, -0.9608, -0.4323, -0.8597, -0.2721, -0.4323, -0.8597, -0.2721, -0.4323, -0.8597, -0.2721, -0.4323, -0.8597, -0.2721, 0.01265, -0.2894, 0.9571, 0.01242, -0.2887, 0.9573, 0.01243, -0.2892, 0.9572, 0.01265, -0.2889, 0.9573, -0.04168, -0.2039, 0.9781, -0.04168, -0.2039, 0.9781, -0.04168, -0.2039, 0.9781, -0.04168, -0.2039, 0.9781, 0.1856, 0.171, -0.9676, 0.1856, 0.171, -0.9676, 0.1856, 0.171, -0.9676, 0.1856, 0.171, -0.9676, 0.02862, -0.2572, 0.9659, 0.02862, -0.2572, 0.9659, 0.02862, -0.2572, 0.9659, 0.02862, -0.2572, 0.9659, 0.03057, -0.2537, 0.9668, 0.03057, -0.2537, 0.9668, 0.03057, -0.2537, 0.9668, 0.03057, -0.2537, 0.9668, -0.04518, -0.2399, 0.9698, -0.04518, -0.2399, 0.9698, -0.04518, -0.2399, 0.9698, -0.04518, -0.2399, 0.9698, -0.03056, 0.2537, -0.9668, -0.03056, 0.2537, -0.9668, -0.03056, 0.2537, -0.9668, -0.03056, 0.2537, -0.9668, -0.07337, -0.2672, 0.9608, -0.07337, -0.2672, 0.9608, -0.07337, -0.2672, 0.9608, -0.07337, -0.2672, 0.9608, -0.07337, -0.2672, 0.9608, -0.07337, -0.2672, 0.9608, -0.07337, -0.2672, 0.9608, -0.07337, -0.2672, 0.9608, -0.835, 0.5433, 0.08733, -0.835, 0.5433, 0.08733, -0.835, 0.5433, 0.08733, -0.835, 0.5433, 0.08733, 0.9971, -0.03693, 0.06588, 0.9971, -0.03693, 0.06588, 0.9971, -0.03693, 0.06588, 0.9971, -0.03693, 0.06588, -0.9942, -0.05586, -0.09146, -0.9942, -0.05586, -0.09146, -0.9942, -0.05586, -0.09146, -0.9942, -0.05586, -0.09146, 0.07337, 0.2672, -0.9608, 0.07337, 0.2672, -0.9608, 0.07337, 0.2672, -0.9608, 0.07337, 0.2672, -0.9608, 0.07337, 0.2672, -0.9608, 0.07337, 0.2672, -0.9608, 0.07337, 0.2672, -0.9608, 0.07337, 0.2672, -0.9608, 0.07337, 0.2672, -0.9608, 0.07337, 0.2672, -0.9608, 0.07337, 0.2672, -0.9608, 0.07337, 0.2672, -0.9608, -0.7272, 0.6737, 0.1318, -0.7272, 0.6737, 0.1318, -0.7272, 0.6737, 0.1318, -0.7272, 0.6737, 0.1318, -0.07337, -0.2672, 0.9608, -0.07337, -0.2672, 0.9608, -0.07337, -0.2672, 0.9608, -0.07337, -0.2672, 0.9608, -0.07337, -0.2672, 0.9608, -0.07337, -0.2672, 0.9608, -0.07337, -0.2672, 0.9608, -0.07337, -0.2672, 0.9608, -0.7677, -0.5998, -0.2254, -0.7677, -0.5998, -0.2254, -0.7677, -0.5998, -0.2254, -0.7677, -0.5998, -0.2254, 0.07337, 0.2672, -0.9608, 0.07337, 0.2672, -0.9608, 0.07337, 0.2672, -0.9608, 0.07337, 0.2672, -0.9608, 0.07337, 0.2672, -0.9608, 0.07337, 0.2672, -0.9608, 0.04568, 0.2398, -0.9697, 0.04568, 0.2398, -0.9697, 0.04568, 0.2398, -0.9697, 0.04568, 0.2398, -0.9697, 0.07337, 0.2672, -0.9608, 0.07337, 0.2672, -0.9608, 0.07337, 0.2672, -0.9608, 0.07337, 0.2672, -0.9608, -0.009955, -0.9648, -0.2628, -0.009955, -0.9648, -0.2628, -0.009955, -0.9648, -0.2628, -0.009955, -0.9648, -0.2628, -0.02862, 0.2572, -0.9659, -0.02862, 0.2572, -0.9659, -0.02862, 0.2572, -0.9659, -0.02862, 0.2572, -0.9659, -0.07337, -0.2672, 0.9608, -0.07337, -0.2672, 0.9608, -0.07337, -0.2672, 0.9608, -0.07337, -0.2672, 0.9608, -0.07337, -0.2672, 0.9608, -0.07337, -0.2672, 0.9608, 0.9502, 0.2738, 0.1487, 0.9502, 0.2738, 0.1487, 0.9502, 0.2738, 0.1487, 0.9502, 0.2738, 0.1487, 0.08038, 0.2683, -0.96, 0.08038, 0.2683, -0.96, 0.08038, 0.2683, -0.96, 0.08038, 0.2683, -0.96, -0.4498, 0.8687, 0.2072, -0.4498, 0.8687, 0.2072, -0.4498, 0.8687, 0.2072, -0.4498, 0.8687, 0.2072, 0.0703, 0.2628, -0.9623, 0.0703, 0.2628, -0.9623, 0.0703, 0.2628, -0.9623, 0.0703, 0.2628, -0.9623, -0.9879, -0.1123, -0.1067, -0.9879, -0.1123, -0.1067, -0.9879, -0.1123, -0.1067, -0.9879, -0.1123, -0.1067, -0.06991, -0.03203, -0.997, -0.06991, -0.03203, -0.997, -0.06991, -0.03203, -0.997, -0.06991, -0.03203, -0.997, -0.2085, -0.5367, 0.8176, -0.2085, -0.5367, 0.8176, -0.2085, -0.5367, 0.8176, -0.2085, -0.5367, 0.8176, 0.2072, -0.9465, -0.2474, 0.2072, -0.9465, -0.2474, 0.2072, -0.9465, -0.2474, 0.2072, -0.9465, -0.2474, -0.09109, -0.3023, 0.9488, -0.09109, -0.3023, 0.9488, -0.09109, -0.3023, 0.9488, -0.09109, -0.3023, 0.9488, -0.8296, -0.5184, -0.2075, -0.8296, -0.5184, -0.2075, -0.8296, -0.5184, -0.2075, -0.8296, -0.5184, -0.2075, 0.1824, -0.9508, -0.2505, 0.1824, -0.9508, -0.2505, 0.1824, -0.9508, -0.2505, 0.1824, -0.9508, -0.2505, -0.9412, -0.3, -0.1553, -0.9412, -0.3, -0.1553, -0.9412, -0.3, -0.1553, -0.9412, -0.3, -0.1553, -0.2538, -0.4189, -0.8718, -0.2538, -0.4189, -0.8718, -0.2538, -0.4189, -0.8718, -0.2538, -0.4189, -0.8718, -0.3576, -0.7968, 0.487, -0.3576, -0.7968, 0.487, -0.3576, -0.7968, 0.487, -0.3576, -0.7968, 0.487, 0.3298, -0.9157, -0.2295, 0.3298, -0.9157, -0.2295, 0.3298, -0.9157, -0.2295, 0.3298, -0.9157, -0.2295, -0.8799, -0.4361, -0.1885, -0.8799, -0.4361, -0.1885, -0.8799, -0.4361, -0.1885, -0.8799, -0.4361, -0.1885, -0.4323, -0.8597, -0.2721, -0.4323, -0.8597, -0.2721, -0.4323, -0.8597, -0.2721, -0.4323, -0.8597, -0.2721, 0.069, 0.2585, -0.9635, 0.069, 0.2585, -0.9635, 0.069, 0.2585, -0.9635, 0.069, 0.2585, -0.9635, 0.08527, -0.9616, -0.2609, 0.08527, -0.9616, -0.2609, 0.08527, -0.9616, -0.2609, 0.08527, -0.9616, -0.2609, -0.07771, -0.2758, 0.9581, -0.07771, -0.2758, 0.9581, -0.07771, -0.2758, 0.9581, -0.07771, -0.2758, 0.9581, -0.4323, -0.8597, -0.272, -0.4323, -0.8597, -0.272, -0.4323, -0.8597, -0.272, -0.4323, -0.8597, -0.272, 0.6825, 0.6891, 0.2437, 0.6825, 0.6891, 0.2437, 0.6825, 0.6891, 0.2437, 0.6825, 0.6891, 0.2437, 0.6825, 0.6891, 0.2437, 0.6825, 0.6891, 0.2437, 0.6825, 0.6891, 0.2437, 0.6825, 0.6891, 0.2437, 0.6825, 0.6891, 0.2437, 0.6825, 0.6891, 0.2437, 0.6825, 0.6891, 0.2437, 0.6825, 0.6891, 0.2437, 0.6825, 0.6891, 0.2438, 0.6825, 0.6891, 0.2438, 0.6825, 0.6891, 0.2438, 0.6825, 0.6891, 0.2438, 0.6825, 0.6891, 0.2437, 0.6825, 0.6891, 0.2437, 0.6825, 0.6891, 0.2437, 0.6825, 0.6891, 0.2437, 0.7272, -0.6736, -0.1318, 0.7272, -0.6736, -0.1318, 0.7272, -0.6736, -0.1318, 0.7272, -0.6736, -0.1318, 0.07337, 0.2672, -0.9608, 0.07337, 0.2672, -0.9608, 0.07337, 0.2672, -0.9608, 0.07337, 0.2672, -0.9608, 0.07337, 0.2672, -0.9608, -0.07337, -0.2672, 0.9608, -0.07337, -0.2672, 0.9608, -0.07337, -0.2672, 0.9608, -0.07337, -0.2672, 0.9608, -0.07337, -0.2672, 0.9608, 0.3028, -0.9239, -0.2338, 0.3028, -0.9239, -0.2338, 0.3028, -0.9239, -0.2338, 0.3028, -0.9239, -0.2338, 0.3028, -0.9239, -0.2338, 0.3028, -0.9239, -0.2338, 0.3028, -0.9239, -0.2338, 0.3028, -0.9239, -0.2338, 0.7272, -0.6736, -0.1318, 0.7272, -0.6736, -0.1318, 0.7272, -0.6736, -0.1318, 0.7272, -0.6736, -0.1318, 0.7391, -0.6614, -0.1275, 0.7391, -0.6614, -0.1275, 0.7391, -0.6614, -0.1275, 0.7391, -0.6614, -0.1275, 0.9942, 0.05586, 0.09145, 0.9942, 0.05586, 0.09145, 0.9942, 0.05586, 0.09145, 0.9942, 0.05586, 0.09145, 0.7391, -0.6614, -0.1275, 0.7391, -0.6614, -0.1275, 0.7391, -0.6614, -0.1275, 0.7391, -0.6614, -0.1275, 0.9942, 0.05586, 0.09146, 0.9942, 0.05586, 0.09146, 0.9942, 0.05586, 0.09146, 0.9942, 0.05586, 0.09146, 0.9942, 0.05586, 0.09146, 0.9942, 0.05586, 0.09146, 0.9942, 0.05586, 0.09146, 0.9942, 0.05586, 0.09146, 0.4213, -0.8816, -0.213, 0.4213, -0.8816, -0.213, 0.4213, -0.8816, -0.213, 0.4213, -0.8816, -0.213, 0.4213, -0.8815, -0.213, 0.4213, -0.8815, -0.213, 0.4213, -0.8815, -0.213, 0.4213, -0.8815, -0.213, 0.3028, -0.9239, -0.2338, 0.3028, -0.9239, -0.2338, 0.3028, -0.9239, -0.2338, 0.3028, -0.9239, -0.2338, 0.3028, -0.9239, -0.2338, 0.3028, -0.9239, -0.2338, 0.3028, -0.9239, -0.2338, 0.3028, -0.9239, -0.2338, 0.3028, -0.9239, -0.2338, 0.3028, -0.9239, -0.2338, 0.3028, -0.9239, -0.2338, 0.3028, -0.9239, -0.2338, 0.7391, -0.6614, -0.1275, 0.7391, -0.6614, -0.1275, 0.7391, -0.6614, -0.1275, 0.7391, -0.6614, -0.1275, 0.6325, -0.7574, -0.1623, 0.6325, -0.7574, -0.1623, 0.6325, -0.7574, -0.1623, 0.6325, -0.7574, -0.1623, 0.7144, -0.6863, -0.1363, 0.7144, -0.6863, -0.1363, 0.7144, -0.6863, -0.1363, 0.7144, -0.6863, -0.1363, 0.7374, -0.6632, -0.1281, 0.7374, -0.6632, -0.1281, 0.7374, -0.6632, -0.1281, 0.7374, -0.6632, -0.1281, -0.08038, -0.2683, 0.96, -0.08038, -0.2683, 0.96, -0.08038, -0.2683, 0.96, -0.08038, -0.2683, 0.96, -0.07235, -0.269, 0.9604, -0.07235, -0.269, 0.9604, -0.07235, -0.269, 0.9604, -0.07235, -0.269, 0.9604, -0.07337, -0.2672, 0.9608, -0.07337, -0.2672, 0.9608, -0.07337, -0.2672, 0.9608, -0.07337, -0.2672, 0.9608, -0.0703, -0.2628, 0.9623, -0.0703, -0.2628, 0.9623, -0.0703, -0.2628, 0.9623, -0.0703, -0.2628, 0.9623, -0.9962, 0.06428, -0.0582, -0.9962, 0.06428, -0.0582, -0.9962, 0.06428, -0.0582, -0.9962, 0.06428, -0.0582, 0.07235, 0.269, -0.9604, 0.07235, 0.269, -0.9604, 0.07235, 0.269, -0.9604, 0.07235, 0.269, -0.9604, 0.9942, 0.05587, 0.09146, 0.9942, 0.05587, 0.09146, 0.9942, 0.05587, 0.09146, 0.9942, 0.05587, 0.09146, 0.7391, -0.6614, -0.1275, 0.7391, -0.6614, -0.1275, 0.7391, -0.6614, -0.1275, 0.7391, -0.6614, -0.1275, 0.4213, -0.8816, -0.213, 0.4213, -0.8816, -0.213, 0.4213, -0.8816, -0.213, 0.4213, -0.8816, -0.213, 0.3028, -0.9239, -0.2338, 0.3028, -0.9239, -0.2338, 0.3028, -0.9239, -0.2338, 0.3028, -0.9239, -0.2338, 0.0706, -0.2725, 0.9596, 0.0712, -0.273, 0.9594, 0.07107, -0.2733, 0.9593, 0.07088, -0.2725, 0.9595, 0.276, 0.9228, 0.2687, 0.3045, 0.9226, 0.2367, 0.2751, 0.9234, 0.2678, 0.2635, 0.9346, 0.239, 0.2636, 0.9335, 0.2429, 0.00793, 0.2271, -0.9738, 0.007299, 0.2276, -0.9737, 0.007668, 0.2276, -0.9737, 0.007813, 0.2268, -0.9739, 0.1101, -0.2985, 0.948, 0.1108, -0.299, 0.9478, 0.11, -0.2988, 0.9479, 0.1108, -0.2991, 0.9478, -0.4548, -0.8641, -0.2158, -0.4548, -0.8635, -0.2177, -0.4546, -0.8631, -0.22, -0.4546, -0.8645, -0.2143, 0.8545, -0.4951, -0.1571, 0.8545, -0.4951, -0.1571, 0.8545, -0.4951, -0.1572, 0.8545, -0.4951, -0.1572, -0.06601, 0.2615, -0.9629, -0.06601, 0.2615, -0.9629, -0.06601, 0.2615, -0.9629, -0.06601, 0.2615, -0.9629, -0.06601, 0.2615, -0.9629, -0.06601, 0.2615, -0.9629, 0.07509, 0.2047, -0.9759, 0.07416, 0.2054, -0.9759, 0.07511, 0.2045, -0.976, 0.07386, 0.205, -0.976, -0.8933, 0.437, 0.1051, -0.8913, 0.4181, 0.1755, -0.88, 0.4432, 0.1709, -0.8814, 0.4566, 0.1211, -0.4681, -0.8573, -0.2144, -0.4681, -0.8573, -0.2144, -0.4681, -0.8573, -0.2144, -0.4681, -0.8573, -0.2144, -0.4681, -0.8573, -0.2144, -0.4681, -0.8573, -0.2144, -0.4681, -0.8573, -0.2144, -0.4681, -0.8573, -0.2144, -0.4681, -0.8573, -0.2144, -0.4681, -0.8573, -0.2144, -0.4681, -0.8573, -0.2144, -0.4681, -0.8573, -0.2144, -0.2432, 0.1063, -0.9641, -0.2432, 0.1063, -0.9641, -0.2432, 0.1063, -0.9641, -0.2432, 0.1063, -0.9641, -0.188, -0.3906, 0.9012, -0.188, -0.3906, 0.9012, -0.188, -0.3906, 0.9012, -0.188, -0.3906, 0.9012, -0.3171, 0.3419, -0.8846, -0.3482, 0.3694, -0.8616, -0.3125, 0.3993, -0.8619, -0.2923, 0.4067, -0.8655, -0.293, -0.1196, 0.9486, -0.2614, -0.1547, 0.9528, -0.2364, -0.08875, 0.9676, -0.2567, -0.09368, 0.962, -0.02873, 0.2601, -0.9652, -0.02873, 0.2601, -0.9652, -0.02873, 0.2601, -0.9652, -0.02873, 0.2601, -0.9652, 0.02862, -0.2572, 0.9659, 0.02862, -0.2572, 0.9659, 0.02862, -0.2572, 0.9659, 0.02862, -0.2572, 0.9659, -0.01138, -0.2574, 0.9662, -0.01138, -0.2574, 0.9662, -0.01138, -0.2574, 0.9662, -0.01138, -0.2574, 0.9662, -0.01138, -0.2574, 0.9662, -0.01138, -0.2574, 0.9662, 0.02873, -0.2601, 0.9652, 0.02873, -0.2601, 0.9652, 0.02873, -0.2601, 0.9652, 0.02873, -0.2601, 0.9652, -0.9288, 0.3502, 0.1208, -0.9288, 0.3502, 0.1208, -0.9288, 0.3502, 0.1208, -0.9288, 0.3502, 0.1208, -0.9966, -0.08154, 0.008165, -0.9966, -0.08154, 0.008165, -0.9966, -0.08154, 0.008165, -0.9966, -0.08154, 0.008165, -0.4681, -0.8573, -0.2144, -0.4681, -0.8573, -0.2144, -0.4681, -0.8573, -0.2144, -0.4681, -0.8573, -0.2144, -0.9616, -0.2629, -0.07922, -0.9594, -0.2818, -0.008891, -0.9705, -0.2389, -0.03339, -0.9706, -0.2382, -0.03584, -0.9879, 0.1401, 0.06657, -0.9879, 0.1401, 0.06657, -0.9879, 0.1401, 0.06657, -0.9879, 0.1401, 0.06657, -0.9979, 0.04822, 0.04253, -0.9994, 0.01306, 0.03309, -0.9994, 0.01306, 0.03309, -0.9979, 0.04819, 0.04265, 0.02972, -0.2884, 0.957, 0.02972, -0.2884, 0.957, 0.02972, -0.2884, 0.957, 0.02972, -0.2884, 0.957, 0.02753, -0.2265, 0.9736, 0.02753, -0.2265, 0.9736, 0.02753, -0.2265, 0.9736, 0.02753, -0.2265, 0.9736, -0.02766, 0.2301, -0.9728, -0.02766, 0.2301, -0.9728, -0.02766, 0.2301, -0.9728, -0.02766, 0.2301, -0.9728, -0.9994, -0.03103, -0.01636, -0.9973, -0.04989, 0.05398, -0.9996, -0.005266, 0.02835, -0.9996, -0.005234, 0.02823, -0.02986, 0.2924, -0.9558, -0.02986, 0.2924, -0.9558, -0.02986, 0.2924, -0.9558, -0.02986, 0.2924, -0.9558, -0.03421, 0.9655, 0.2581, -0.03421, 0.9655, 0.2581, -0.03421, 0.9655, 0.2581, -0.03421, 0.9655, 0.2581, 0.999, 0.04043, -0.01884, 0.999, 0.04043, -0.01884, 0.999, 0.04043, -0.01884, 0.999, 0.04043, -0.01884, -0.999, -0.04043, 0.01884, -0.999, -0.04043, 0.01884, -0.999, -0.04043, 0.01884, -0.999, -0.04043, 0.01884, -0.02863, 0.2572, -0.9659, -0.02863, 0.2572, -0.9659, -0.02863, 0.2572, -0.9659, -0.02863, 0.2572, -0.9659, -0.002199, -0.9664, -0.2571, -0.002203, -0.9663, -0.2573, 0.03314, -0.9555, -0.2932, 0.03536, -0.9742, -0.2228, 0.02863, -0.2572, 0.9659, 0.02863, -0.2572, 0.9659, 0.02863, -0.2572, 0.9659, 0.02863, -0.2572, 0.9659, 0.999, 0.04043, -0.01884, 0.999, 0.04043, -0.01884, 0.999, 0.04043, -0.01884, 0.999, 0.04043, -0.01884, -0.02863, 0.2572, -0.9659, -0.02863, 0.2572, -0.9659, -0.02863, 0.2572, -0.9659, -0.02863, 0.2572, -0.9659, 0.9612, 0.2724, 0.04407, 0.9612, 0.2724, 0.04407, 0.9612, 0.2724, 0.04407, 0.9612, 0.2724, 0.04407, 0.9994, -0.01306, -0.03309, 0.9994, -0.01306, -0.03309, 0.9994, -0.01306, -0.03309, 0.9994, -0.01306, -0.03309, 0.9879, -0.1401, -0.06658, 0.9879, -0.1401, -0.06658, 0.9879, -0.1401, -0.06658, 0.9879, -0.1401, -0.06658, 0.1474, -0.3194, 0.9361, 0.1492, -0.309, 0.9393, 0.1411, -0.3095, 0.9404, 0.1397, -0.3124, 0.9396, 0.0533, -0.3005, 0.9523, 0.05771, -0.3049, 0.9506, 0.0593, -0.3018, 0.9515, 0.05881, -0.2995, 0.9523, 0.09753, -0.141, 0.9852, 0.1013, -0.1456, 0.9841, 0.1039, -0.142, 0.9844, 0.103, -0.1404, 0.9847, 0.1192, -0.1707, 0.9781, 0.1241, -0.1743, 0.9768, 0.1247, -0.1689, 0.9777, 0.1218, -0.1679, 0.9782, 0.124, -0.1687, 0.9778, 0.1724, -0.331, 0.9277, 0.1724, -0.3193, 0.9318, 0.166, -0.3232, 0.9317, 0.165, -0.3245, 0.9314, 0.1808, -0.3394, 0.9231, 0.1888, -0.3301, 0.9249, 0.184, -0.3302, 0.9258, 0.1799, -0.334, 0.9252, 0.1616, 0.1682, -0.9724, 0.1591, 0.1543, -0.9751, 0.149, 0.1645, -0.9751, 0.1511, 0.1681, -0.9741, 0.0005556, 0.2087, -0.978, -0.003874, 0.2133, -0.977, 0.001645, 0.2142, -0.9768, 0.002137, 0.2119, -0.9773, 0.05095, 0.3705, -0.9274, 0.04717, 0.3749, -0.9259, 0.05272, 0.3754, -0.9254, 0.05357, 0.3738, -0.926, 0.07021, 0.3495, -0.9343, 0.06529, 0.3532, -0.9333, 0.07012, 0.3549, -0.9323, 0.07084, 0.3547, -0.9323, 0.1548, 0.1649, -0.9741, 0.1445, 0.1531, -0.9776, 0.1433, 0.1605, -0.9766, 0.1485, 0.1654, -0.975, 0.1356, 0.1866, -0.973, 0.1356, 0.1706, -0.976, 0.126, 0.1801, -0.9755, 0.1272, 0.1819, -0.9751, -0.3028, 0.9239, 0.2338, -0.3028, 0.9239, 0.2338, -0.3028, 0.9239, 0.2338, -0.3028, 0.9239, 0.2338, -0.3028, 0.9239, 0.2338, -0.3028, 0.9239, 0.2338, -0.3028, 0.9239, 0.2338, -0.3028, 0.9239, 0.2338, -0.3028, 0.9239, 0.2338, -0.3028, 0.9239, 0.2338, -0.3028, 0.9239, 0.2338, -0.3028, 0.9239, 0.2338, -0.3028, 0.9239, 0.2338, -0.3028, 0.9239, 0.2338, -0.3028, 0.9239, 0.2338, -0.3028, 0.9239, 0.2338, -0.07337, -0.2672, 0.9608, -0.07337, -0.2672, 0.9608, -0.07337, -0.2672, 0.9608, -0.07337, -0.2672, 0.9608, -0.3028, 0.9239, 0.2338, -0.3028, 0.9239, 0.2338, -0.3028, 0.9239, 0.2338, -0.3028, 0.9239, 0.2338, 0.07337, 0.2672, -0.9608, 0.07337, 0.2672, -0.9608, 0.07337, 0.2672, -0.9608, 0.07337, 0.2672, -0.9608, 0.0473, 0.345, -0.9374, 0.0473, 0.345, -0.9374, 0.0473, 0.345, -0.9374, 0.0473, 0.345, -0.9374, -0.886, 0.4597, 0.06018, -0.886, 0.4597, 0.06018, -0.886, 0.4597, 0.06018, -0.886, 0.4597, 0.06018, 0.4578, 0.8469, 0.2705, 0.4578, 0.8469, 0.2705, 0.4578, 0.8469, 0.2705, 0.4578, 0.8469, 0.2705, -0.266, 0.4644, 0.8447, -0.266, 0.4644, 0.8447, -0.266, 0.4644, 0.8447, -0.266, 0.4644, 0.8447, -0.1623, 0.8423, -0.5141, -0.1623, 0.8423, -0.5141, -0.1623, 0.8423, -0.5141, -0.1623, 0.8423, -0.5141, -0.9502, -0.2738, -0.1487, -0.9502, -0.2738, -0.1487, -0.9502, -0.2738, -0.1487, -0.9502, -0.2738, -0.1487, -0.06242, -0.3003, 0.9518, -0.06242, -0.3003, 0.9518, -0.06242, -0.3003, 0.9518, -0.06242, -0.3003, 0.9518, 0.1353, 0.9519, 0.275, 0.1353, 0.9519, 0.275, 0.1353, 0.9519, 0.275, 0.1353, 0.9519, 0.275, -0.6967, 0.7031, 0.1423, -0.6967, 0.7031, 0.1423, -0.6967, 0.7031, 0.1423, -0.6967, 0.7031, 0.1423, -0.3028, 0.9239, 0.2338, -0.3028, 0.9239, 0.2338, -0.3028, 0.9239, 0.2338, -0.3028, 0.9239, 0.2338, 0.003405, -0.3322, 0.9432, 0.01521, -0.3278, 0.9446, 0.01002, -0.3191, 0.9477, 0.005939, -0.3185, 0.9479, 0.01571, -0.2673, 0.9635, 0.03047, -0.2674, 0.9631, 0.02429, -0.2571, 0.9661, 0.01745, -0.2589, 0.9658, -0.058, -0.2618, 0.9634, -0.0441, -0.2548, 0.966, -0.04889, -0.2505, 0.9669, -0.05657, -0.253, 0.9658, 0.1563, -0.3722, 0.9149, 0.1697, -0.3705, 0.9132, 0.1633, -0.3596, 0.9187, 0.1592, -0.3622, 0.9184, 0.1916, 0.1825, -0.9644, 0.207, 0.1795, -0.9617, 0.2031, 0.1729, -0.9638, 0.1974, 0.1718, -0.9652, 0.1345, 0.1996, -0.9706, 0.1491, 0.2032, -0.9677, 0.1472, 0.1924, -0.9702, 0.138, 0.1933, -0.9714, 0.1856, 0.1589, -0.9697, 0.1985, 0.1615, -0.9667, 0.1948, 0.1488, -0.9695, 0.1898, 0.149, -0.9704, 0.2138, 0.157, -0.9642, 0.2269, 0.1573, -0.9611, 0.2242, 0.1456, -0.9636, 0.2204, 0.1453, -0.9645, 0.1047, 0.3291, -0.9385, 0.1047, 0.3291, -0.9385, 0.1047, 0.3291, -0.9385, 0.1047, 0.3291, -0.9385, -0.04168, -0.2039, 0.9781, -0.04168, -0.2039, 0.9781, -0.04168, -0.2039, 0.9781, -0.04168, -0.2039, 0.9781, 0.664, 0.7057, 0.247, 0.664, 0.7057, 0.247, 0.664, 0.7057, 0.247, 0.664, 0.7057, 0.247, 0.1047, 0.3291, -0.9385, 0.1047, 0.3291, -0.9385, 0.1047, 0.3291, -0.9385, 0.1047, 0.3291, -0.9385, -0.04168, -0.2039, 0.9781, -0.04168, -0.2039, 0.9781, -0.04168, -0.2039, 0.9781, -0.04168, -0.2039, 0.9781, 0.1047, 0.3291, -0.9385, 0.1047, 0.3291, -0.9385, 0.1047, 0.3291, -0.9385, 0.1047, 0.3291, -0.9385, -0.04168, -0.2039, 0.9781, -0.04168, -0.2039, 0.9781, -0.04168, -0.2039, 0.9781, -0.04168, -0.2039, 0.9781, 0.4323, 0.8597, 0.2721, 0.4323, 0.8597, 0.2721, 0.4323, 0.8597, 0.2721, 0.4323, 0.8597, 0.2721, 0.4323, 0.8597, 0.2721, 0.4323, 0.8597, 0.2721, 0.4323, 0.8597, 0.2721, 0.4323, 0.8597, 0.2721, 0.4323, 0.8597, 0.2721, 0.4323, 0.8597, 0.2721, 0.4323, 0.8597, 0.2721, 0.4323, 0.8597, 0.2721, 0.4323, 0.8597, 0.2721, 0.4323, 0.8597, 0.2721, 0.4323, 0.8597, 0.2721, 0.4323, 0.8597, 0.2721, 0.4323, 0.8597, 0.2721, 0.4323, 0.8597, 0.2721, 0.4323, 0.8597, 0.2721, 0.4323, 0.8597, 0.2721, 0.4323, 0.8597, 0.2721, 0.4323, 0.8597, 0.2721, 0.4323, 0.8597, 0.2721, 0.4323, 0.8597, 0.2721, 0.4323, 0.8597, 0.2721, 0.4323, 0.8597, 0.2721, 0.4323, 0.8597, 0.2721, 0.4323, 0.8597, 0.2721, 0.4323, 0.8597, 0.2721, 0.4323, 0.8597, 0.2721, 0.4323, 0.8597, 0.2721, 0.4323, 0.8597, 0.2721, 0.4323, 0.8597, 0.2721, 0.4323, 0.8597, 0.2721, 0.4323, 0.8597, 0.2721, 0.4323, 0.8597, 0.2721, 0.4323, 0.8597, 0.2721, 0.4323, 0.8597, 0.2721, 0.4323, 0.8597, 0.2721, 0.4323, 0.8597, 0.2721, 0.4323, 0.8597, 0.2721, 0.4323, 0.8597, 0.2721, 0.4323, 0.8597, 0.2721, 0.4323, 0.8597, 0.2721, 0.4323, 0.8597, 0.2721, 0.4323, 0.8597, 0.2721, 0.4323, 0.8597, 0.2721, 0.4323, 0.8597, 0.2721, 0.4323, 0.8597, 0.2721, 0.4323, 0.8597, 0.2721, 0.4323, 0.8597, 0.2721, 0.4323, 0.8597, 0.2721, 0.4323, 0.8597, 0.2721, 0.4323, 0.8597, 0.2721, 0.4323, 0.8597, 0.2721, 0.4323, 0.8597, 0.2721, 0.4323, 0.8597, 0.2721, 0.4323, 0.8597, 0.2721, 0.4323, 0.8597, 0.2721, 0.4323, 0.8597, 0.2721, 0.4323, 0.8597, 0.2721, 0.4323, 0.8597, 0.2721, 0.4323, 0.8597, 0.2721, 0.4323, 0.8597, 0.2721, 0.4323, 0.8597, 0.2721, 0.4323, 0.8597, 0.2721, 0.4323, 0.8597, 0.2721, 0.4323, 0.8597, 0.2721, 0.4323, 0.8597, 0.2721, 0.4323, 0.8597, 0.2721, 0.4323, 0.8597, 0.2721, 0.4323, 0.8597, 0.2721, 0.4323, 0.8597, 0.2721, 0.4323, 0.8597, 0.2721, 0.4323, 0.8597, 0.2721, 0.4323, 0.8597, 0.2721, 0.4323, 0.8597, 0.2721, 0.4323, 0.8597, 0.2721, 0.4323, 0.8597, 0.2721, 0.4323, 0.8597, 0.2721, 0.4323, 0.8597, 0.2721, 0.4323, 0.8597, 0.2721, 0.4323, 0.8597, 0.2721, 0.4323, 0.8597, 0.2721, 0.4323, 0.8597, 0.2721, 0.4323, 0.8597, 0.2721, 0.4323, 0.8597, 0.2721, 0.4323, 0.8597, 0.2721, 0.4323, 0.8597, 0.2721, 0.4323, 0.8597, 0.2721, 0.4323, 0.8597, 0.2721, 0.4323, 0.8597, 0.2721, 0.4323, 0.8597, 0.2721, 0.4323, 0.8597, 0.2721, 0.4323, 0.8597, 0.2721, 0.4323, 0.8597, 0.2721, 0.4323, 0.8597, 0.2721, 0.4323, 0.8597, 0.2721, 0.4323, 0.8597, 0.2721, 0.4323, 0.8597, 0.2721, 0.4323, 0.8597, 0.2721, 0.4323, 0.8597, 0.2721, 0.4323, 0.8597, 0.2721, 0.4323, 0.8597, 0.2721, -0.04168, -0.2039, 0.9781, -0.04168, -0.2039, 0.9781, -0.04168, -0.2039, 0.9781, -0.04168, -0.2039, 0.9781, 0.1047, 0.3291, -0.9385, 0.1047, 0.3291, -0.9385, 0.1047, 0.3291, -0.9385, 0.1047, 0.3291, -0.9385, 0.1669, 0.9466, 0.276, 0.1669, 0.9466, 0.276, 0.1669, 0.9466, 0.276, 0.1669, 0.9466, 0.276, -0.04168, -0.2039, 0.9781, -0.04168, -0.2039, 0.9781, -0.04168, -0.2039, 0.9781, -0.04168, -0.2039, 0.9781, 0.1047, 0.3291, -0.9385, 0.1047, 0.3291, -0.9385, 0.1047, 0.3291, -0.9385, 0.1047, 0.3291, -0.9385, 0.1047, 0.3291, -0.9385, 0.1047, 0.3291, -0.9385, 0.1047, 0.3291, -0.9385, 0.1047, 0.3291, -0.9385, -0.04168, -0.2039, 0.9781, -0.04168, -0.2039, 0.9781, -0.04168, -0.2039, 0.9781, -0.04168, -0.2039, 0.9781, 0.1047, 0.3291, -0.9385, 0.1047, 0.3291, -0.9385, 0.1047, 0.3291, -0.9385, 0.1047, 0.3291, -0.9385, -0.04168, -0.2039, 0.9781, -0.04168, -0.2039, 0.9781, -0.04168, -0.2039, 0.9781, -0.04168, -0.2039, 0.9781, 0.1047, 0.3291, -0.9385, 0.1047, 0.3291, -0.9385, 0.1047, 0.3291, -0.9385, 0.1047, 0.3291, -0.9385, 0.4688, 0.8547, 0.2231, 0.4688, 0.8547, 0.2231, 0.4688, 0.8547, 0.2231, 0.4688, 0.8547, 0.2231, 0.4679, 0.8551, 0.2233, 0.4679, 0.8551, 0.2233, 0.4679, 0.8551, 0.2233, 0.4679, 0.8551, 0.2233, 0.4681, 0.8573, 0.2144, 0.4681, 0.8573, 0.2144, 0.4681, 0.8573, 0.2144, 0.4681, 0.8573, 0.2144, 0.024, 0.9618, 0.2727, 0.024, 0.9618, 0.2727, 0.024, 0.9618, 0.2727, 0.024, 0.9618, 0.2727, 0.02592, 0.965, 0.2608, 0.02592, 0.965, 0.2608, 0.02592, 0.965, 0.2608, 0.02592, 0.965, 0.2608, 0.02314, 0.9651, 0.2608, 0.02314, 0.9651, 0.2608, 0.02314, 0.9651, 0.2608, 0.02314, 0.9651, 0.2608, -0.04071, -0.2355, 0.971, -0.04071, -0.2355, 0.971, -0.04071, -0.2355, 0.971, -0.04071, -0.2355, 0.971, 0.4675, 0.8617, 0.1972, 0.4675, 0.8617, 0.1972, 0.4675, 0.8617, 0.1972, 0.4675, 0.8617, 0.1972, 0.04106, 0.2355, -0.971, 0.04106, 0.2355, -0.971, 0.04106, 0.2355, -0.971, 0.04106, 0.2355, -0.971, 0.9671, -0.2372, -0.09184, 0.9671, -0.2372, -0.09184, 0.9671, -0.2372, -0.09184, 0.9671, -0.2372, -0.09184, -0.9657, 0.2598, 0.001551, -0.9657, 0.2598, 0.001551, -0.9657, 0.2598, 0.001551, -0.9657, 0.2598, 0.001551, 0.1972, 0.6075, 0.7694, 0.1972, 0.6075, 0.7694, 0.1972, 0.6075, 0.7694, 0.1948, 0.8769, -0.4394, 0.1948, 0.8769, -0.4394, 0.1948, 0.8769, -0.4394, 0.2526, 0.9418, 0.2219, 0.2526, 0.9418, 0.2219, 0.2526, 0.9418, 0.2219, 0.2526, 0.9418, 0.2219, 0.3566, 0.4363, 0.8262, 0.3566, 0.4363, 0.8262, 0.3566, 0.4363, 0.8262, 0.3566, 0.4363, 0.8262, 0.3079, 0.7855, -0.5369, 0.3079, 0.7855, -0.5369, 0.3079, 0.7855, -0.5369, 0.3079, 0.7855, -0.5369, 0.918, 0.3892, 0.0762, 0.918, 0.3892, 0.0762, 0.918, 0.3892, 0.0762, 0.918, 0.3892, 0.0762, -0.6066, 0.7745, 0.1792, -0.6066, 0.7745, 0.1792, -0.6066, 0.7745, 0.1792, -0.6066, 0.7745, 0.1792, 0.04762, 0.8633, -0.5025, 0.04762, 0.8633, -0.5025, 0.04762, 0.8633, -0.5025, 0.04762, 0.8633, -0.5025, -0.01194, 0.5108, 0.8596, -0.01194, 0.5108, 0.8596, -0.01194, 0.5108, 0.8596, -0.01194, 0.5108, 0.8596, 0.02428, 0.9636, 0.2662, 0.02428, 0.9636, 0.2662, 0.02428, 0.9636, 0.2662, 0.02428, 0.9636, 0.2662, 0.3203, 0.907, 0.2733, 0.3045, 0.9226, 0.2367, 0.2724, 0.9383, 0.2131, 0.264, 0.9324, 0.2467, 0.3045, 0.9226, 0.2367, 0.2636, 0.9352, 0.2366])] * 3)])
arm_sbxo2014_medic_wintergarb_coat_skeleton = bpy.data.armatures.new('sbxo2014_medic_wintergarb_coat_skeleton')  # bones are not reproduced

# ---- objects
ob_stella_wings = bpy.data.objects.new('stella_wings', me_sbxo2014_medic_wintergarb_coat_001)
ob_sbxo2014_medic_wintergarb_coat_skeleton = bpy.data.objects.new('sbxo2014_medic_wintergarb_coat_skeleton', arm_sbxo2014_medic_wintergarb_coat_skeleton)

# ---- transforms, parenting, visibility, modifiers, constraints
ob_stella_wings.location = (0.0, 0.0, 0.0)
_vg = ob_stella_wings.vertex_groups.new(name='bip_pelvis')
_vg = ob_stella_wings.vertex_groups.new(name='bip_hip_L')
_vg = ob_stella_wings.vertex_groups.new(name='bip_knee_L')
_vg = ob_stella_wings.vertex_groups.new(name='bip_spine_0')
_vg = ob_stella_wings.vertex_groups.new(name='bip_spine_1')
_vg = ob_stella_wings.vertex_groups.new(name='bip_spine_2')
_vg = ob_stella_wings.vertex_groups.new(name='bip_spine_3')
_vg = ob_stella_wings.vertex_groups.new(name='bip_neck')
_vg = ob_stella_wings.vertex_groups.new(name='bip_head')
_vg = ob_stella_wings.vertex_groups.new(name='bip_collar_L')
_vg = ob_stella_wings.vertex_groups.new(name='bip_upperArm_L')
_vg = ob_stella_wings.vertex_groups.new(name='bip_lowerArm_L')
_vg = ob_stella_wings.vertex_groups.new(name='bip_hand_L')
_vg = ob_stella_wings.vertex_groups.new(name='bip_thumb_0_L')
_vg = ob_stella_wings.vertex_groups.new(name='bip_collar_R')
_vg = ob_stella_wings.vertex_groups.new(name='bip_upperArm_R')
_vg = ob_stella_wings.vertex_groups.new(name='bip_lowerArm_R')
_vg = ob_stella_wings.vertex_groups.new(name='bip_hand_R')
_vg = ob_stella_wings.vertex_groups.new(name='bip_thumb_0_R')
_vg = ob_stella_wings.vertex_groups.new(name='bip_hip_R')
_vg = ob_stella_wings.vertex_groups.new(name='bip_knee_R')
_vg = ob_stella_wings.vertex_groups.new(name='prp_hippouch_0_L')
_vg = ob_stella_wings.vertex_groups.new(name='prp_coat_back_0_M')
_vg = ob_stella_wings.vertex_groups.new(name='prp_coat_back_1_M')
_vg = ob_stella_wings.vertex_groups.new(name='prp_coat_back_2_M')
_vg = ob_stella_wings.vertex_groups.new(name='prp_coat_front_0_R')
_vg = ob_stella_wings.vertex_groups.new(name='prp_coat_front_1_R')
_vg = ob_stella_wings.vertex_groups.new(name='prp_coat_front_2_R')
_vg = ob_stella_wings.vertex_groups.new(name='prp_coat_front_0_L')
_vg = ob_stella_wings.vertex_groups.new(name='prp_coat_front_1_L')
_vg = ob_stella_wings.vertex_groups.new(name='prp_coat_front_2_L')
_vg = ob_stella_wings.vertex_groups.new(name='prp_coat_back_0_L')
_vg = ob_stella_wings.vertex_groups.new(name='prp_coat_back_1_L')
_vg = ob_stella_wings.vertex_groups.new(name='prp_coat_back_2_L')
_vg = ob_stella_wings.vertex_groups.new(name='prp_coat_back_0_R')
_vg = ob_stella_wings.vertex_groups.new(name='prp_coat_back_1_R')
_vg = ob_stella_wings.vertex_groups.new(name='prp_coat_back_2_R')
_m = ob_stella_wings.modifiers.new('Armature', 'ARMATURE')
_m = ob_stella_wings.modifiers.new('Mirror', 'MIRROR')
_m.use_clip = True
ob_sbxo2014_medic_wintergarb_coat_skeleton.location = (0.0, 0.0, 0.0)
ob_sbxo2014_medic_wintergarb_coat_skeleton.show_in_front = True

# ---- collection membership
col_stella_wings.objects.link(ob_stella_wings)
col_stella_wings.objects.link(ob_sbxo2014_medic_wintergarb_coat_skeleton)

# ---- scene / render settings (as saved in the file)
scene.frame_start = 1; scene.frame_end = 250; scene.frame_set(0)
scene.render.engine = 'BLENDER_EEVEE_NEXT'
scene.cycles.sampling_pattern = 'TABULATED_SOBOL'
scene.eevee.ray_tracing_options.trace_max_roughness = 0.0
bpy.context.view_layer.update()

# ---- added for rendering (the .blend has no active camera and no usable light): camera, sun
cam_auto = bpy.data.cameras.new('AutoCamera')
cam_auto.lens = 50.0
cam_auto.sensor_width = 36.0
cam_auto.clip_end = 1804.85
ob_auto_camera = bpy.data.objects.new('AutoCamera', cam_auto)
scene.collection.objects.link(ob_auto_camera)
ob_auto_camera.location = (102.841, -54.3217, 65.999)
ob_auto_camera.rotation_euler = (1.09748, -7.21219e-08, 0.694738)
scene.camera = ob_auto_camera
light_auto_sun = bpy.data.lights.new('AutoSun', 'SUN')
light_auto_sun.energy = 3.0
light_auto_sun.angle = 0.0523599
ob_auto_sun = bpy.data.objects.new('AutoSun', light_auto_sun)
scene.collection.objects.link(ob_auto_sun)
ob_auto_sun.rotation_euler = (0.872665, 0.174533, 0.523599)
bpy.context.view_layer.update()
